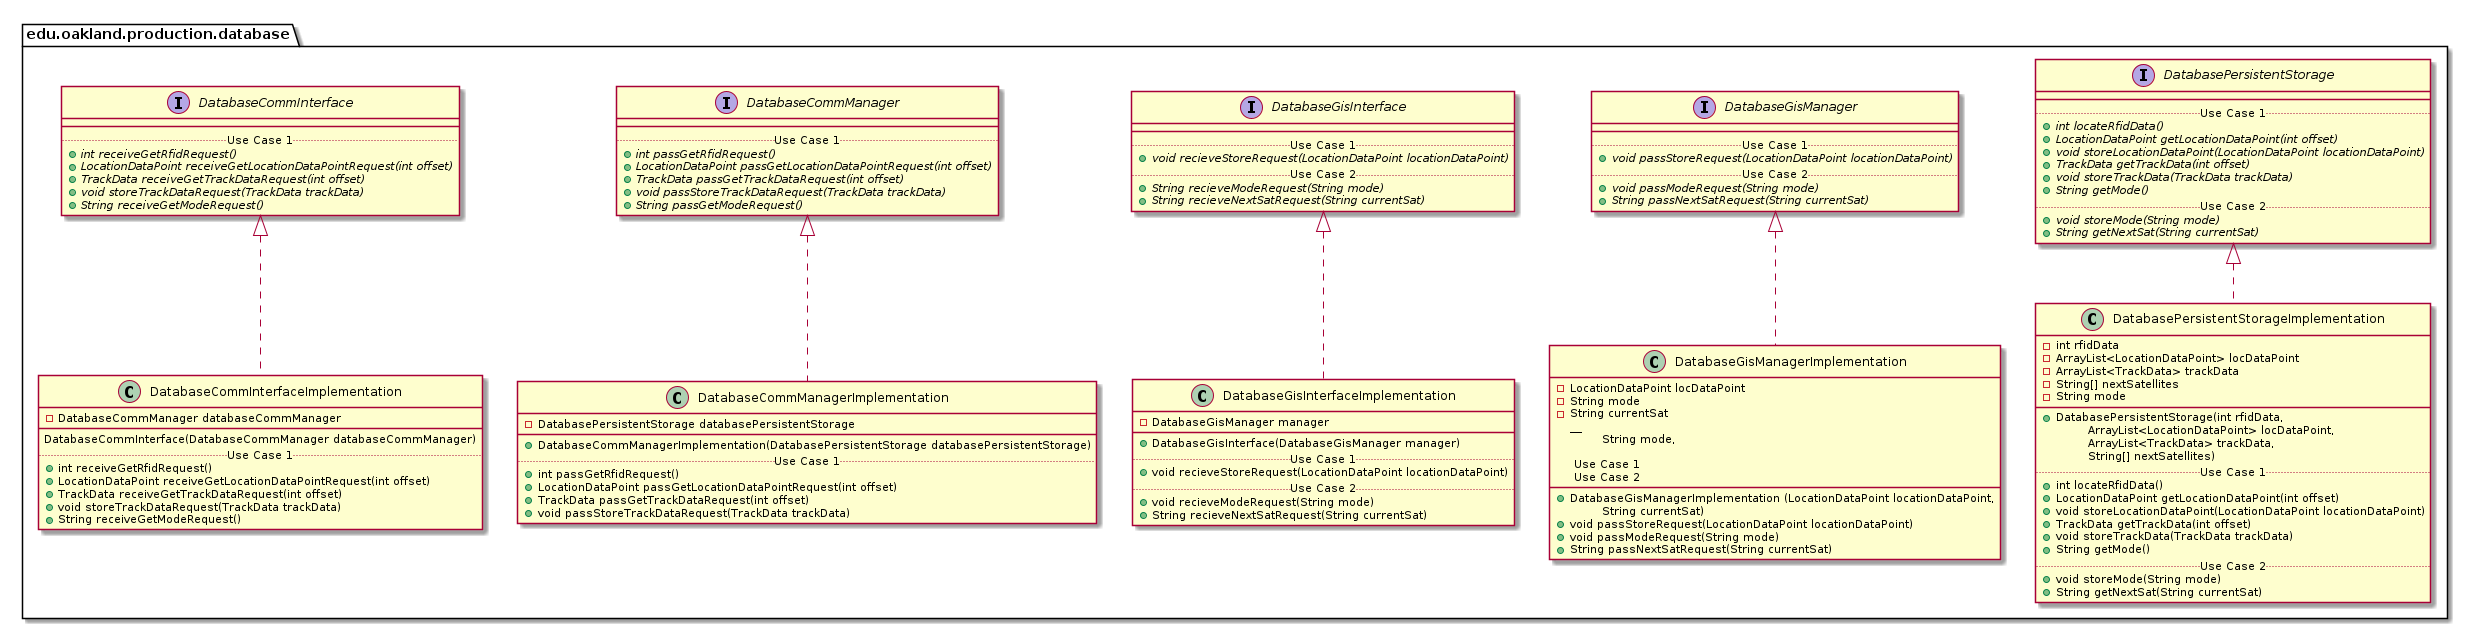

The diagram above was rendered by PlantUML. Its source (embedded in the PNG):
@startuml DatabaseProductionPackage_DirectDependencies

package edu.oakland.production.database {
    
}


package edu.oakland.production.database {
    
}


package edu.oakland.production.database {
    interface DatabaseCommInterface {
        __
        .. Use Case 1 ..
        {abstract} + int receiveGetRfidRequest()
        {abstract} + LocationDataPoint receiveGetLocationDataPointRequest(int offset)
        {abstract} + TrackData receiveGetTrackDataRequest(int offset)
        {abstract} + void storeTrackDataRequest(TrackData trackData)
        {abstract} + String receiveGetModeRequest()
    }
}


package edu.oakland.production.database {
    interface DatabaseCommManager {
        __
        .. Use Case 1 ..
        {abstract} + int passGetRfidRequest()
        {abstract} + LocationDataPoint passGetLocationDataPointRequest(int offset)
        {abstract} + TrackData passGetTrackDataRequest(int offset)
        {abstract} + void passStoreTrackDataRequest(TrackData trackData)
        {abstract} + String passGetModeRequest()
    }
}


package edu.oakland.production.database {
    interface DatabaseGisInterface {
        __
        .. Use Case 1 ..
        {abstract} + void recieveStoreRequest(LocationDataPoint locationDataPoint)
        .. Use Case 2 ..
        {abstract} + String recieveModeRequest(String mode)
        {abstract} + String recieveNextSatRequest(String currentSat)
    }
}


package edu.oakland.production.database {
    interface DatabaseGisManager {
        __
        .. Use Case 1 ..
        {abstract} + void passStoreRequest(LocationDataPoint locationDataPoint)
        .. Use Case 2 ..
        {abstract} + void passModeRequest(String mode)
        {abstract} + String passNextSatRequest(String currentSat)
    }
}


package edu.oakland.production.database {
    interface DatabasePersistentStorage {
        __
        .. Use Case 1 ..
        {abstract} + int locateRfidData()
        {abstract} + LocationDataPoint getLocationDataPoint(int offset)
        {abstract} + void storeLocationDataPoint(LocationDataPoint locationDataPoint)
        {abstract} + TrackData getTrackData(int offset)
        {abstract} + void storeTrackData(TrackData trackData)
        {abstract} + String getMode()
        .. Use Case 2 ..
        {abstract} + void storeMode(String mode)
        {abstract} + String getNextSat(String currentSat)
    }
}


package edu.oakland.production.database {
    class DatabaseCommInterfaceImplementation {
        - DatabaseCommManager databaseCommManager
        __
        DatabaseCommInterface(DatabaseCommManager databaseCommManager)
        .. Use Case 1 ..
        + int receiveGetRfidRequest()
        + LocationDataPoint receiveGetLocationDataPointRequest(int offset)
        + TrackData receiveGetTrackDataRequest(int offset)
        + void storeTrackDataRequest(TrackData trackData)
        + String receiveGetModeRequest()
    }
}


DatabaseCommInterfaceImplementation .up.|> DatabaseCommInterface

package edu.oakland.production.database {
    class DatabaseCommManagerImplementation {
        - DatabasePersistentStorage databasePersistentStorage
        __
        + DatabaseCommManagerImplementation(DatabasePersistentStorage databasePersistentStorage)
        .. Use Case 1 ..
        + int passGetRfidRequest()
        + LocationDataPoint passGetLocationDataPointRequest(int offset)
        + TrackData passGetTrackDataRequest(int offset)
        + void passStoreTrackDataRequest(TrackData trackData)
    }
}


DatabaseCommManagerImplementation .up.|> DatabaseCommManager

package edu.oakland.production.database {
    class DatabaseGisInterfaceImplementation {
        - DatabaseGisManager manager
        __
        + DatabaseGisInterface(DatabaseGisManager manager)
        .. Use Case 1 ..
        + void recieveStoreRequest(LocationDataPoint locationDataPoint)
        .. Use Case 2 ..
        + void recieveModeRequest(String mode)
        + String recieveNextSatRequest(String currentSat)
    }
}


DatabaseGisInterfaceImplementation .up.|> DatabaseGisInterface

package edu.oakland.production.database {
    class DatabaseGisManagerImplementation {
    	- LocationDataPoint locDataPoint
    	- String mode
    	- String currentSat
          __
        + DatabaseGisManagerImplementation (LocationDataPoint locationDataPoint, 
        \tString mode, 
        \tString currentSat)
        
        .. Use Case 1 ..
        + void passStoreRequest(LocationDataPoint locationDataPoint)
        .. Use Case 2 ..
        + void passModeRequest(String mode)
        + String passNextSatRequest(String currentSat)
    }
}


DatabaseGisManagerImplementation .up.|> DatabaseGisManager

package edu.oakland.production.database {
    class DatabasePersistentStorageImplementation {
        - int rfidData
        - ArrayList<LocationDataPoint> locDataPoint
        - ArrayList<TrackData> trackData
        - String[] nextSatellites
        - String mode
        __
        + DatabasePersistentStorage(int rfidData, 
        \tArrayList<LocationDataPoint> locDataPoint, 
        \tArrayList<TrackData> trackData, 
        \tString[] nextSatellites)
        .. Use Case 1 ..
        + int locateRfidData()
        + LocationDataPoint getLocationDataPoint(int offset)
        + void storeLocationDataPoint(LocationDataPoint locationDataPoint)
        + TrackData getTrackData(int offset)
        + void storeTrackData(TrackData trackData)
        + String getMode()
        .. Use Case 2 ..
        + void storeMode(String mode)
        + String getNextSat(String currentSat)
    }
}


DatabasePersistentStorageImplementation .up.|> DatabasePersistentStorage























@enduml